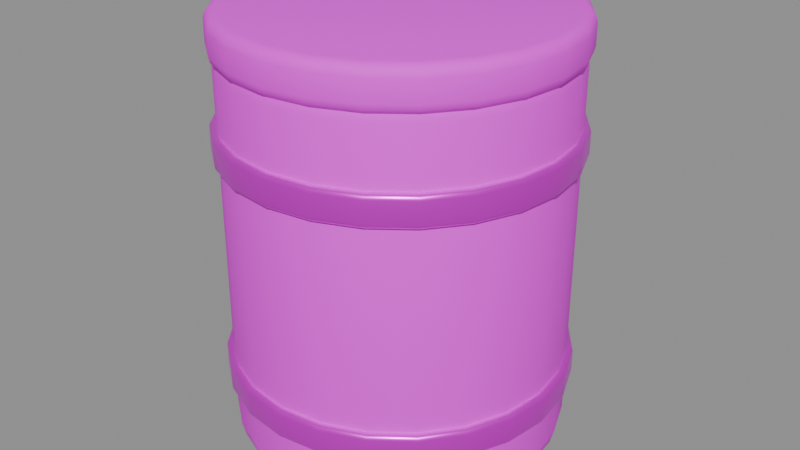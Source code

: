 # Source: barrel.blend  (saved by Blender 5.2.45; exported with 4.5.12 LTS)
import bpy
from mathutils import Matrix  # noqa: F401  (used for matrix-valued properties, if any)

bpy.ops.wm.read_factory_settings(use_empty=True)
scene = bpy.context.scene
scene.name = '圆肚储物桶'

# ---- collections
col_sea_scene_orf_barrel = bpy.data.collections.new('SEA-SCENE-ORF-BARREL'); scene.collection.children.link(col_sea_scene_orf_barrel)

# ---- images (referenced by path relative to the original .blend; pixels are not part of the script)
import os
ASSET_DIR = os.environ.get("B2B_ASSET_DIR", "")  # directory of the original .blend (textures are referenced by path, not embedded)
HERE = os.path.dirname(os.path.abspath(__file__))  # packed textures are extracted next to this script under _unpacked/

def load_image(name, relpath, width, height, colorspace="sRGB"):
    """Load a texture the original file referenced (path relative to the .blend, or extracted next to this script)."""
    p = next((c for c in (os.path.join(HERE, relpath), os.path.join(ASSET_DIR, relpath)) if relpath and os.path.exists(c)), "")
    if p:
        img = bpy.data.images.load(p, check_existing=True)
        img.name = name
    else:  # same state as the original file: an image datablock whose file is absent (Cycles renders it pink)
        img = bpy.data.images.new(name, width, height)
        img.source = "FILE"
        img.filepath = "//" + (relpath or name)
    img.colorspace_settings.name = colorspace
    return img
img_sea_cabin_timber_8x8_512_png = load_image('sea_cabin_timber_8x8_512.png', 'sea_cabin_timber_8x8_512.png', 1024, 1024, 'sRGB')

# ---- materials (node trees are filled in below, after node groups)
mat_sea_matte = bpy.data.materials.new('SEA_Matte')
mat_sea_matte.use_backface_culling_lightprobe_volume = False
mat_sea_metal = bpy.data.materials.new('SEA_Metal')
mat_sea_metal.use_backface_culling_lightprobe_volume = False

# ---- material node trees
mat_sea_matte.use_nodes = True; mat_sea_matte.node_tree.nodes.clear()
_N = mat_sea_matte.node_tree.nodes; _L = mat_sea_matte.node_tree.links
n0 = _N.new('ShaderNodeOutputMaterial'); n0.name = '材质输出'; n0.location = (0, 0)
n1 = _N.new('ShaderNodeBsdfPrincipled'); n1.name = '原理化 BSDF'; n1.location = (0, 0)
n1.inputs[1].default_value = 0.02
n1.inputs[2].default_value = 0.72
n2 = _N.new('ShaderNodeUVMap'); n2.name = 'UV 贴图'; n2.location = (0, 0)
n2.uv_map = 'PaletteUV'
n3 = _N.new('ShaderNodeTexImage'); n3.name = '图像纹理'; n3.location = (0, 0)
n3.image = img_sea_cabin_timber_8x8_512_png
n3.interpolation = 'Closest'
_L.new(n2.outputs[0], n3.inputs[0])
_L.new(n3.outputs[0], n1.inputs[0])
_L.new(n1.outputs[0], n0.inputs[0])
n0.is_active_output = True
mat_sea_metal.use_nodes = True; mat_sea_metal.node_tree.nodes.clear()
_N = mat_sea_metal.node_tree.nodes; _L = mat_sea_metal.node_tree.links
n0 = _N.new('ShaderNodeOutputMaterial'); n0.name = '材质输出'; n0.location = (0, 0)
n1 = _N.new('ShaderNodeBsdfPrincipled'); n1.name = '原理化 BSDF'; n1.location = (0, 0)
n1.inputs[1].default_value = 0.68
n1.inputs[2].default_value = 0.34
n2 = _N.new('ShaderNodeUVMap'); n2.name = 'UV 贴图'; n2.location = (0, 0)
n2.uv_map = 'PaletteUV'
n3 = _N.new('ShaderNodeTexImage'); n3.name = '图像纹理'; n3.location = (0, 0)
n3.image = img_sea_cabin_timber_8x8_512_png
n3.interpolation = 'Closest'
_L.new(n2.outputs[0], n3.inputs[0])
_L.new(n3.outputs[0], n1.inputs[0])
_L.new(n1.outputs[0], n0.inputs[0])
n0.is_active_output = True

# ---- meshes
me_104 = bpy.data.meshes.new('柱体.104')
me_104.from_pydata([(0.0, 0.4, -0.5), (0.0, 0.4, 0.5), (0.1035, 0.3864, -0.5), (0.1035, 0.3864, 0.5), (0.2, 0.3464, -0.5), (0.2, 0.3464, 0.5), (0.2828, 0.2828, -0.5), (0.2828, 0.2828, 0.5), (0.3464, 0.2, -0.5), (0.3464, 0.2, 0.5), (0.3864, 0.1035, -0.5), (0.3864, 0.1035, 0.5), (0.4, 0.0, -0.5), (0.4, 0.0, 0.5), (0.3864, -0.1035, -0.5), (0.3864, -0.1035, 0.5), (0.3464, -0.2, -0.5), (0.3464, -0.2, 0.5), (0.2828, -0.2828, -0.5), (0.2828, -0.2828, 0.5), (0.2, -0.3464, -0.5), (0.2, -0.3464, 0.5), (0.1035, -0.3864, -0.5), (0.1035, -0.3864, 0.5), (0.0, -0.4, -0.5), (0.0, -0.4, 0.5), (-0.1035, -0.3864, -0.5), (-0.1035, -0.3864, 0.5), (-0.2, -0.3464, -0.5), (-0.2, -0.3464, 0.5), (-0.2828, -0.2828, -0.5), (-0.2828, -0.2828, 0.5), (-0.3464, -0.2, -0.5), (-0.3464, -0.2, 0.5), (-0.3864, -0.1035, -0.5), (-0.3864, -0.1035, 0.5), (-0.4, 0.0, -0.5), (-0.4, 0.0, 0.5), (-0.3864, 0.1035, -0.5), (-0.3864, 0.1035, 0.5), (-0.3464, 0.2, -0.5), (-0.3464, 0.2, 0.5), (-0.2828, 0.2828, -0.5), (-0.2828, 0.2828, 0.5), (-0.2, 0.3464, -0.5), (-0.2, 0.3464, 0.5), (-0.1035, 0.3864, -0.5), (-0.1035, 0.3864, 0.5)], [], [(0, 1, 3, 2), (2, 3, 5, 4), (4, 5, 7, 6), (6, 7, 9, 8), (8, 9, 11, 10), (10, 11, 13, 12), (12, 13, 15, 14), (14, 15, 17, 16), (16, 17, 19, 18), (18, 19, 21, 20), (20, 21, 23, 22), (22, 23, 25, 24), (24, 25, 27, 26), (26, 27, 29, 28), (28, 29, 31, 30), (30, 31, 33, 32), (32, 33, 35, 34), (34, 35, 37, 36), (36, 37, 39, 38), (38, 39, 41, 40), (40, 41, 43, 42), (42, 43, 45, 44), (3, 1, 47, 45, 43, 41, 39, 37, 35, 33, 31, 29, 27, 25, 23, 21, 19, 17, 15, 13, 11, 9, 7, 5), (44, 45, 47, 46), (46, 47, 1, 0), (0, 2, 4, 6, 8, 10, 12, 14, 16, 18, 20, 22, 24, 26, 28, 30, 32, 34, 36, 38, 40, 42, 44, 46)])
me_104.polygons.foreach_set('use_smooth', [True] * 26)
_uv = me_104.uv_layers.new(name='PaletteUV')
_uv.uv.foreach_set('vector', [0.41, 0.785, 0.465, 0.785, 0.465, 0.84, 0.41, 0.84, 0.41, 0.785, 0.465, 0.785, 0.465, 0.84, 0.41, 0.84, 0.41, 0.785, 0.465, 0.785, 0.465, 0.84, 0.41, 0.84, 0.41, 0.785, 0.465, 0.785, 0.465, 0.84, 0.41, 0.84, 0.41, 0.785, 0.465, 0.785, 0.465, 0.84, 0.41, 0.84, 0.41, 0.785, 0.465, 0.785, 0.465, 0.84, 0.41, 0.84, 0.41, 0.785, 0.465, 0.785, 0.465, 0.84, 0.41, 0.84, 0.41, 0.785, 0.465, 0.785, 0.465, 0.84, 0.41, 0.84, 0.41, 0.785, 0.465, 0.785, 0.465, 0.84, 0.41, 0.84, 0.41, 0.785, 0.465, 0.785, 0.465, 0.84, 0.41, 0.84, 0.41, 0.785, 0.465, 0.785, 0.465, 0.84, 0.41, 0.84, 0.41, 0.785, 0.465, 0.785, 0.465, 0.84, 0.41, 0.84, 0.41, 0.785, 0.465, 0.785, 0.465, 0.84, 0.41, 0.84, 0.41, 0.785, 0.465, 0.785, 0.465, 0.84, 0.41, 0.84, 0.41, 0.785, 0.465, 0.785, 0.465, 0.84, 0.41, 0.84, 0.41, 0.785, 0.465, 0.785, 0.465, 0.84, 0.41, 0.84, 0.41, 0.785, 0.465, 0.785, 0.465, 0.84, 0.41, 0.84, 0.41, 0.785, 0.465, 0.785, 0.465, 0.84, 0.41, 0.84, 0.41, 0.785, 0.465, 0.785, 0.465, 0.84, 0.41, 0.84, 0.41, 0.785, 0.465, 0.785, 0.465, 0.84, 0.41, 0.84, 0.41, 0.785, 0.465, 0.785, 0.465, 0.84, 0.41, 0.84, 0.41, 0.785, 0.465, 0.785, 0.465, 0.84, 0.41, 0.84, 0.41, 0.785, 0.465, 0.785, 0.465, 0.84, 0.41, 0.84, 0.41, 0.785, 0.465, 0.785, 0.465, 0.84, 0.41, 0.84, 0.41, 0.785, 0.465, 0.785, 0.465, 0.84, 0.41, 0.84, 0.41, 0.785, 0.465, 0.785, 0.465, 0.84, 0.41, 0.84, 0.41, 0.785, 0.465, 0.785, 0.465, 0.84, 0.41, 0.84, 0.41, 0.785, 0.465, 0.785, 0.465, 0.84, 0.41, 0.84, 0.41, 0.785, 0.465, 0.785, 0.465, 0.84, 0.41, 0.84, 0.41, 0.785, 0.465, 0.785, 0.465, 0.84, 0.41, 0.84, 0.41, 0.785, 0.465, 0.785, 0.465, 0.84, 0.41, 0.84, 0.41, 0.785, 0.465, 0.785, 0.465, 0.84, 0.41, 0.84, 0.41, 0.785, 0.465, 0.785, 0.465, 0.84, 0.41, 0.84, 0.41, 0.785, 0.465, 0.785, 0.465, 0.84, 0.41, 0.84, 0.41, 0.785, 0.465, 0.785, 0.465, 0.84, 0.41, 0.84, 0.41, 0.785, 0.465, 0.785, 0.465, 0.84, 0.41, 0.84])
me_104.materials.append(mat_sea_matte)
me_104.update()
me_105 = bpy.data.meshes.new('柱体.105')
me_105.from_pydata([(0.0, 0.41, -0.05), (0.0, 0.41, 0.05), (0.1061, 0.396, -0.05), (0.1061, 0.396, 0.05), (0.205, 0.3551, -0.05), (0.205, 0.3551, 0.05), (0.2899, 0.2899, -0.05), (0.2899, 0.2899, 0.05), (0.3551, 0.205, -0.05), (0.3551, 0.205, 0.05), (0.396, 0.1061, -0.05), (0.396, 0.1061, 0.05), (0.41, 0.0, -0.05), (0.41, 0.0, 0.05), (0.396, -0.1061, -0.05), (0.396, -0.1061, 0.05), (0.3551, -0.205, -0.05), (0.3551, -0.205, 0.05), (0.2899, -0.2899, -0.05), (0.2899, -0.2899, 0.05), (0.205, -0.3551, -0.05), (0.205, -0.3551, 0.05), (0.1061, -0.396, -0.05), (0.1061, -0.396, 0.05), (0.0, -0.41, -0.05), (0.0, -0.41, 0.05), (-0.1061, -0.396, -0.05), (-0.1061, -0.396, 0.05), (-0.205, -0.3551, -0.05), (-0.205, -0.3551, 0.05), (-0.2899, -0.2899, -0.05), (-0.2899, -0.2899, 0.05), (-0.3551, -0.205, -0.05), (-0.3551, -0.205, 0.05), (-0.396, -0.1061, -0.05), (-0.396, -0.1061, 0.05), (-0.41, 0.0, -0.05), (-0.41, 0.0, 0.05), (-0.396, 0.1061, -0.05), (-0.396, 0.1061, 0.05), (-0.3551, 0.205, -0.05), (-0.3551, 0.205, 0.05), (-0.2899, 0.2899, -0.05), (-0.2899, 0.2899, 0.05), (-0.205, 0.3551, -0.05), (-0.205, 0.3551, 0.05), (-0.1061, 0.396, -0.05), (-0.1061, 0.396, 0.05)], [], [(0, 1, 3, 2), (2, 3, 5, 4), (4, 5, 7, 6), (6, 7, 9, 8), (8, 9, 11, 10), (10, 11, 13, 12), (12, 13, 15, 14), (14, 15, 17, 16), (16, 17, 19, 18), (18, 19, 21, 20), (20, 21, 23, 22), (22, 23, 25, 24), (24, 25, 27, 26), (26, 27, 29, 28), (28, 29, 31, 30), (30, 31, 33, 32), (32, 33, 35, 34), (34, 35, 37, 36), (36, 37, 39, 38), (38, 39, 41, 40), (40, 41, 43, 42), (42, 43, 45, 44), (3, 1, 47, 45, 43, 41, 39, 37, 35, 33, 31, 29, 27, 25, 23, 21, 19, 17, 15, 13, 11, 9, 7, 5), (44, 45, 47, 46), (46, 47, 1, 0), (0, 2, 4, 6, 8, 10, 12, 14, 16, 18, 20, 22, 24, 26, 28, 30, 32, 34, 36, 38, 40, 42, 44, 46)])
me_105.polygons.foreach_set('use_smooth', [True] * 26)
_uv = me_105.uv_layers.new(name='PaletteUV')
_uv.uv.foreach_set('vector', [0.16, 0.785, 0.215, 0.785, 0.215, 0.84, 0.16, 0.84, 0.16, 0.785, 0.215, 0.785, 0.215, 0.84, 0.16, 0.84, 0.16, 0.785, 0.215, 0.785, 0.215, 0.84, 0.16, 0.84, 0.16, 0.785, 0.215, 0.785, 0.215, 0.84, 0.16, 0.84, 0.16, 0.785, 0.215, 0.785, 0.215, 0.84, 0.16, 0.84, 0.16, 0.785, 0.215, 0.785, 0.215, 0.84, 0.16, 0.84, 0.16, 0.785, 0.215, 0.785, 0.215, 0.84, 0.16, 0.84, 0.16, 0.785, 0.215, 0.785, 0.215, 0.84, 0.16, 0.84, 0.16, 0.785, 0.215, 0.785, 0.215, 0.84, 0.16, 0.84, 0.16, 0.785, 0.215, 0.785, 0.215, 0.84, 0.16, 0.84, 0.16, 0.785, 0.215, 0.785, 0.215, 0.84, 0.16, 0.84, 0.16, 0.785, 0.215, 0.785, 0.215, 0.84, 0.16, 0.84, 0.16, 0.785, 0.215, 0.785, 0.215, 0.84, 0.16, 0.84, 0.16, 0.785, 0.215, 0.785, 0.215, 0.84, 0.16, 0.84, 0.16, 0.785, 0.215, 0.785, 0.215, 0.84, 0.16, 0.84, 0.16, 0.785, 0.215, 0.785, 0.215, 0.84, 0.16, 0.84, 0.16, 0.785, 0.215, 0.785, 0.215, 0.84, 0.16, 0.84, 0.16, 0.785, 0.215, 0.785, 0.215, 0.84, 0.16, 0.84, 0.16, 0.785, 0.215, 0.785, 0.215, 0.84, 0.16, 0.84, 0.16, 0.785, 0.215, 0.785, 0.215, 0.84, 0.16, 0.84, 0.16, 0.785, 0.215, 0.785, 0.215, 0.84, 0.16, 0.84, 0.16, 0.785, 0.215, 0.785, 0.215, 0.84, 0.16, 0.84, 0.16, 0.785, 0.215, 0.785, 0.215, 0.84, 0.16, 0.84, 0.16, 0.785, 0.215, 0.785, 0.215, 0.84, 0.16, 0.84, 0.16, 0.785, 0.215, 0.785, 0.215, 0.84, 0.16, 0.84, 0.16, 0.785, 0.215, 0.785, 0.215, 0.84, 0.16, 0.84, 0.16, 0.785, 0.215, 0.785, 0.215, 0.84, 0.16, 0.84, 0.16, 0.785, 0.215, 0.785, 0.215, 0.84, 0.16, 0.84, 0.16, 0.785, 0.215, 0.785, 0.215, 0.84, 0.16, 0.84, 0.16, 0.785, 0.215, 0.785, 0.215, 0.84, 0.16, 0.84, 0.16, 0.785, 0.215, 0.785, 0.215, 0.84, 0.16, 0.84, 0.16, 0.785, 0.215, 0.785, 0.215, 0.84, 0.16, 0.84, 0.16, 0.785, 0.215, 0.785, 0.215, 0.84, 0.16, 0.84, 0.16, 0.785, 0.215, 0.785, 0.215, 0.84, 0.16, 0.84, 0.16, 0.785, 0.215, 0.785, 0.215, 0.84, 0.16, 0.84, 0.16, 0.785, 0.215, 0.785, 0.215, 0.84, 0.16, 0.84])
me_105.materials.append(mat_sea_matte)
me_105.update()
me_106 = bpy.data.meshes.new('柱体.106')
me_106.from_pydata([(0.0, 0.415, -0.0375), (0.0, 0.415, 0.0375), (0.1074, 0.4009, -0.0375), (0.1074, 0.4009, 0.0375), (0.2075, 0.3594, -0.0375), (0.2075, 0.3594, 0.0375), (0.2934, 0.2934, -0.0375), (0.2934, 0.2934, 0.0375), (0.3594, 0.2075, -0.0375), (0.3594, 0.2075, 0.0375), (0.4009, 0.1074, -0.0375), (0.4009, 0.1074, 0.0375), (0.415, 0.0, -0.0375), (0.415, 0.0, 0.0375), (0.4009, -0.1074, -0.0375), (0.4009, -0.1074, 0.0375), (0.3594, -0.2075, -0.0375), (0.3594, -0.2075, 0.0375), (0.2934, -0.2934, -0.0375), (0.2934, -0.2934, 0.0375), (0.2075, -0.3594, -0.0375), (0.2075, -0.3594, 0.0375), (0.1074, -0.4009, -0.0375), (0.1074, -0.4009, 0.0375), (0.0, -0.415, -0.0375), (0.0, -0.415, 0.0375), (-0.1074, -0.4009, -0.0375), (-0.1074, -0.4009, 0.0375), (-0.2075, -0.3594, -0.0375), (-0.2075, -0.3594, 0.0375), (-0.2934, -0.2934, -0.0375), (-0.2934, -0.2934, 0.0375), (-0.3594, -0.2075, -0.0375), (-0.3594, -0.2075, 0.0375), (-0.4009, -0.1074, -0.0375), (-0.4009, -0.1074, 0.0375), (-0.415, 0.0, -0.0375), (-0.415, 0.0, 0.0375), (-0.4009, 0.1074, -0.0375), (-0.4009, 0.1074, 0.0375), (-0.3594, 0.2075, -0.0375), (-0.3594, 0.2075, 0.0375), (-0.2934, 0.2934, -0.0375), (-0.2934, 0.2934, 0.0375), (-0.2075, 0.3594, -0.0375), (-0.2075, 0.3594, 0.0375), (-0.1074, 0.4009, -0.0375), (-0.1074, 0.4009, 0.0375)], [], [(0, 1, 3, 2), (2, 3, 5, 4), (4, 5, 7, 6), (6, 7, 9, 8), (8, 9, 11, 10), (10, 11, 13, 12), (12, 13, 15, 14), (14, 15, 17, 16), (16, 17, 19, 18), (18, 19, 21, 20), (20, 21, 23, 22), (22, 23, 25, 24), (24, 25, 27, 26), (26, 27, 29, 28), (28, 29, 31, 30), (30, 31, 33, 32), (32, 33, 35, 34), (34, 35, 37, 36), (36, 37, 39, 38), (38, 39, 41, 40), (40, 41, 43, 42), (42, 43, 45, 44), (3, 1, 47, 45, 43, 41, 39, 37, 35, 33, 31, 29, 27, 25, 23, 21, 19, 17, 15, 13, 11, 9, 7, 5), (44, 45, 47, 46), (46, 47, 1, 0), (0, 2, 4, 6, 8, 10, 12, 14, 16, 18, 20, 22, 24, 26, 28, 30, 32, 34, 36, 38, 40, 42, 44, 46)])
me_106.polygons.foreach_set('use_smooth', [True] * 26)
_uv = me_106.uv_layers.new(name='PaletteUV')
_uv.uv.foreach_set('vector', [0.285, 0.035, 0.34, 0.035, 0.34, 0.09, 0.285, 0.09, 0.285, 0.035, 0.34, 0.035, 0.34, 0.09, 0.285, 0.09, 0.285, 0.035, 0.34, 0.035, 0.34, 0.09, 0.285, 0.09, 0.285, 0.035, 0.34, 0.035, 0.34, 0.09, 0.285, 0.09, 0.285, 0.035, 0.34, 0.035, 0.34, 0.09, 0.285, 0.09, 0.285, 0.035, 0.34, 0.035, 0.34, 0.09, 0.285, 0.09, 0.285, 0.035, 0.34, 0.035, 0.34, 0.09, 0.285, 0.09, 0.285, 0.035, 0.34, 0.035, 0.34, 0.09, 0.285, 0.09, 0.285, 0.035, 0.34, 0.035, 0.34, 0.09, 0.285, 0.09, 0.285, 0.035, 0.34, 0.035, 0.34, 0.09, 0.285, 0.09, 0.285, 0.035, 0.34, 0.035, 0.34, 0.09, 0.285, 0.09, 0.285, 0.035, 0.34, 0.035, 0.34, 0.09, 0.285, 0.09, 0.285, 0.035, 0.34, 0.035, 0.34, 0.09, 0.285, 0.09, 0.285, 0.035, 0.34, 0.035, 0.34, 0.09, 0.285, 0.09, 0.285, 0.035, 0.34, 0.035, 0.34, 0.09, 0.285, 0.09, 0.285, 0.035, 0.34, 0.035, 0.34, 0.09, 0.285, 0.09, 0.285, 0.035, 0.34, 0.035, 0.34, 0.09, 0.285, 0.09, 0.285, 0.035, 0.34, 0.035, 0.34, 0.09, 0.285, 0.09, 0.285, 0.035, 0.34, 0.035, 0.34, 0.09, 0.285, 0.09, 0.285, 0.035, 0.34, 0.035, 0.34, 0.09, 0.285, 0.09, 0.285, 0.035, 0.34, 0.035, 0.34, 0.09, 0.285, 0.09, 0.285, 0.035, 0.34, 0.035, 0.34, 0.09, 0.285, 0.09, 0.285, 0.035, 0.34, 0.035, 0.34, 0.09, 0.285, 0.09, 0.285, 0.035, 0.34, 0.035, 0.34, 0.09, 0.285, 0.09, 0.285, 0.035, 0.34, 0.035, 0.34, 0.09, 0.285, 0.09, 0.285, 0.035, 0.34, 0.035, 0.34, 0.09, 0.285, 0.09, 0.285, 0.035, 0.34, 0.035, 0.34, 0.09, 0.285, 0.09, 0.285, 0.035, 0.34, 0.035, 0.34, 0.09, 0.285, 0.09, 0.285, 0.035, 0.34, 0.035, 0.34, 0.09, 0.285, 0.09, 0.285, 0.035, 0.34, 0.035, 0.34, 0.09, 0.285, 0.09, 0.285, 0.035, 0.34, 0.035, 0.34, 0.09, 0.285, 0.09, 0.285, 0.035, 0.34, 0.035, 0.34, 0.09, 0.285, 0.09, 0.285, 0.035, 0.34, 0.035, 0.34, 0.09, 0.285, 0.09, 0.285, 0.035, 0.34, 0.035, 0.34, 0.09, 0.285, 0.09, 0.285, 0.035, 0.34, 0.035, 0.34, 0.09, 0.285, 0.09, 0.285, 0.035, 0.34, 0.035, 0.34, 0.09, 0.285, 0.09])
me_106.materials.append(mat_sea_metal)
me_106.update()
me_107 = bpy.data.meshes.new('柱体.107')
me_107.from_pydata([(0.0, 0.415, -0.0375), (0.0, 0.415, 0.0375), (0.1074, 0.4009, -0.0375), (0.1074, 0.4009, 0.0375), (0.2075, 0.3594, -0.0375), (0.2075, 0.3594, 0.0375), (0.2934, 0.2934, -0.0375), (0.2934, 0.2934, 0.0375), (0.3594, 0.2075, -0.0375), (0.3594, 0.2075, 0.0375), (0.4009, 0.1074, -0.0375), (0.4009, 0.1074, 0.0375), (0.415, 0.0, -0.0375), (0.415, 0.0, 0.0375), (0.4009, -0.1074, -0.0375), (0.4009, -0.1074, 0.0375), (0.3594, -0.2075, -0.0375), (0.3594, -0.2075, 0.0375), (0.2934, -0.2934, -0.0375), (0.2934, -0.2934, 0.0375), (0.2075, -0.3594, -0.0375), (0.2075, -0.3594, 0.0375), (0.1074, -0.4009, -0.0375), (0.1074, -0.4009, 0.0375), (0.0, -0.415, -0.0375), (0.0, -0.415, 0.0375), (-0.1074, -0.4009, -0.0375), (-0.1074, -0.4009, 0.0375), (-0.2075, -0.3594, -0.0375), (-0.2075, -0.3594, 0.0375), (-0.2934, -0.2934, -0.0375), (-0.2934, -0.2934, 0.0375), (-0.3594, -0.2075, -0.0375), (-0.3594, -0.2075, 0.0375), (-0.4009, -0.1074, -0.0375), (-0.4009, -0.1074, 0.0375), (-0.415, 0.0, -0.0375), (-0.415, 0.0, 0.0375), (-0.4009, 0.1074, -0.0375), (-0.4009, 0.1074, 0.0375), (-0.3594, 0.2075, -0.0375), (-0.3594, 0.2075, 0.0375), (-0.2934, 0.2934, -0.0375), (-0.2934, 0.2934, 0.0375), (-0.2075, 0.3594, -0.0375), (-0.2075, 0.3594, 0.0375), (-0.1074, 0.4009, -0.0375), (-0.1074, 0.4009, 0.0375)], [], [(0, 1, 3, 2), (2, 3, 5, 4), (4, 5, 7, 6), (6, 7, 9, 8), (8, 9, 11, 10), (10, 11, 13, 12), (12, 13, 15, 14), (14, 15, 17, 16), (16, 17, 19, 18), (18, 19, 21, 20), (20, 21, 23, 22), (22, 23, 25, 24), (24, 25, 27, 26), (26, 27, 29, 28), (28, 29, 31, 30), (30, 31, 33, 32), (32, 33, 35, 34), (34, 35, 37, 36), (36, 37, 39, 38), (38, 39, 41, 40), (40, 41, 43, 42), (42, 43, 45, 44), (3, 1, 47, 45, 43, 41, 39, 37, 35, 33, 31, 29, 27, 25, 23, 21, 19, 17, 15, 13, 11, 9, 7, 5), (44, 45, 47, 46), (46, 47, 1, 0), (0, 2, 4, 6, 8, 10, 12, 14, 16, 18, 20, 22, 24, 26, 28, 30, 32, 34, 36, 38, 40, 42, 44, 46)])
me_107.polygons.foreach_set('use_smooth', [True] * 26)
_uv = me_107.uv_layers.new(name='PaletteUV')
_uv.uv.foreach_set('vector', [0.285, 0.035, 0.34, 0.035, 0.34, 0.09, 0.285, 0.09, 0.285, 0.035, 0.34, 0.035, 0.34, 0.09, 0.285, 0.09, 0.285, 0.035, 0.34, 0.035, 0.34, 0.09, 0.285, 0.09, 0.285, 0.035, 0.34, 0.035, 0.34, 0.09, 0.285, 0.09, 0.285, 0.035, 0.34, 0.035, 0.34, 0.09, 0.285, 0.09, 0.285, 0.035, 0.34, 0.035, 0.34, 0.09, 0.285, 0.09, 0.285, 0.035, 0.34, 0.035, 0.34, 0.09, 0.285, 0.09, 0.285, 0.035, 0.34, 0.035, 0.34, 0.09, 0.285, 0.09, 0.285, 0.035, 0.34, 0.035, 0.34, 0.09, 0.285, 0.09, 0.285, 0.035, 0.34, 0.035, 0.34, 0.09, 0.285, 0.09, 0.285, 0.035, 0.34, 0.035, 0.34, 0.09, 0.285, 0.09, 0.285, 0.035, 0.34, 0.035, 0.34, 0.09, 0.285, 0.09, 0.285, 0.035, 0.34, 0.035, 0.34, 0.09, 0.285, 0.09, 0.285, 0.035, 0.34, 0.035, 0.34, 0.09, 0.285, 0.09, 0.285, 0.035, 0.34, 0.035, 0.34, 0.09, 0.285, 0.09, 0.285, 0.035, 0.34, 0.035, 0.34, 0.09, 0.285, 0.09, 0.285, 0.035, 0.34, 0.035, 0.34, 0.09, 0.285, 0.09, 0.285, 0.035, 0.34, 0.035, 0.34, 0.09, 0.285, 0.09, 0.285, 0.035, 0.34, 0.035, 0.34, 0.09, 0.285, 0.09, 0.285, 0.035, 0.34, 0.035, 0.34, 0.09, 0.285, 0.09, 0.285, 0.035, 0.34, 0.035, 0.34, 0.09, 0.285, 0.09, 0.285, 0.035, 0.34, 0.035, 0.34, 0.09, 0.285, 0.09, 0.285, 0.035, 0.34, 0.035, 0.34, 0.09, 0.285, 0.09, 0.285, 0.035, 0.34, 0.035, 0.34, 0.09, 0.285, 0.09, 0.285, 0.035, 0.34, 0.035, 0.34, 0.09, 0.285, 0.09, 0.285, 0.035, 0.34, 0.035, 0.34, 0.09, 0.285, 0.09, 0.285, 0.035, 0.34, 0.035, 0.34, 0.09, 0.285, 0.09, 0.285, 0.035, 0.34, 0.035, 0.34, 0.09, 0.285, 0.09, 0.285, 0.035, 0.34, 0.035, 0.34, 0.09, 0.285, 0.09, 0.285, 0.035, 0.34, 0.035, 0.34, 0.09, 0.285, 0.09, 0.285, 0.035, 0.34, 0.035, 0.34, 0.09, 0.285, 0.09, 0.285, 0.035, 0.34, 0.035, 0.34, 0.09, 0.285, 0.09, 0.285, 0.035, 0.34, 0.035, 0.34, 0.09, 0.285, 0.09, 0.285, 0.035, 0.34, 0.035, 0.34, 0.09, 0.285, 0.09, 0.285, 0.035, 0.34, 0.035, 0.34, 0.09, 0.285, 0.09, 0.285, 0.035, 0.34, 0.035, 0.34, 0.09, 0.285, 0.09])
me_107.materials.append(mat_sea_metal)
me_107.update()

# ---- objects
ob_barrel = bpy.data.objects.new('barrel_组件根', None)
ob_x = bpy.data.objects.new('圆肚木桶', me_104)
ob_x_1 = bpy.data.objects.new('桶盖', me_105)
ob_x_2 = bpy.data.objects.new('桶铁箍', me_106)
ob_001 = bpy.data.objects.new('桶铁箍.001', me_107)

# ---- transforms, parenting, visibility, modifiers, constraints
ob_barrel.location = (0.0, 0.0, 0.0)
ob_x.parent = ob_barrel
ob_x.location = (0.0, 0.0, 0.5)
_m = ob_x.modifiers.new('实体柔边', 'BEVEL')
_m.width = 0.065
_m.width_pct = 0.065
_m.segments = 3
ob_x_1.parent = ob_barrel
ob_x_1.location = (0.0, 0.0, 1.0)
_m = ob_x_1.modifiers.new('实体柔边', 'BEVEL')
_m.width = 0.025
_m.width_pct = 0.025
_m.segments = 3
ob_x_2.parent = ob_barrel
ob_x_2.location = (0.0, 0.0, 0.2)
_m = ob_x_2.modifiers.new('实体柔边', 'BEVEL')
_m.width = 0.012
_m.width_pct = 0.012
_m.segments = 3
ob_001.parent = ob_barrel
ob_001.location = (0.0, 0.0, 0.76)
_m = ob_001.modifiers.new('实体柔边', 'BEVEL')
_m.width = 0.012
_m.width_pct = 0.012
_m.segments = 3

# ---- collection membership
col_sea_scene_orf_barrel.objects.link(ob_barrel)
col_sea_scene_orf_barrel.objects.link(ob_x)
col_sea_scene_orf_barrel.objects.link(ob_x_1)
col_sea_scene_orf_barrel.objects.link(ob_x_2)
col_sea_scene_orf_barrel.objects.link(ob_001)

# ---- scene / render settings (as saved in the file)
scene.frame_start = 1; scene.frame_end = 250; scene.frame_set(1)
scene.render.engine = 'BLENDER_EEVEE_NEXT'
scene.render.bake_bias = 0.0
scene.render.bake_samples = 0
scene.render.compositor_device = 'GPU'
scene.eevee.use_volume_custom_range = False
scene.eevee.fast_gi_thickness_near = 0.1
scene.eevee.fast_gi_thickness_far = 0.0
scene.eevee.ray_tracing_options.screen_trace_thickness = 0.1
bpy.context.view_layer.update()

# ---- added for rendering (the .blend has no active camera and no usable light): camera, sun + grey world if the file has none
cam_auto = bpy.data.cameras.new('AutoCamera')
cam_auto.lens = 50.0
cam_auto.sensor_width = 36.0
cam_auto.clip_end = 1000.0
ob_auto_camera = bpy.data.objects.new('AutoCamera', cam_auto)
scene.collection.objects.link(ob_auto_camera)
ob_auto_camera.location = (1.45713, -1.74856, 1.69071)
ob_auto_camera.rotation_euler = (1.09748, -7.21219e-08, 0.694738)
scene.camera = ob_auto_camera
light_auto_sun = bpy.data.lights.new('AutoSun', 'SUN')
light_auto_sun.energy = 3.0
light_auto_sun.angle = 0.0523599
ob_auto_sun = bpy.data.objects.new('AutoSun', light_auto_sun)
scene.collection.objects.link(ob_auto_sun)
ob_auto_sun.rotation_euler = (0.872665, 0.174533, 0.523599)
if scene.world is None:
    world_auto = bpy.data.worlds.new('AutoWorld')
    world_auto.color = (0.3, 0.3, 0.3)
    scene.world = world_auto
bpy.context.view_layer.update()
